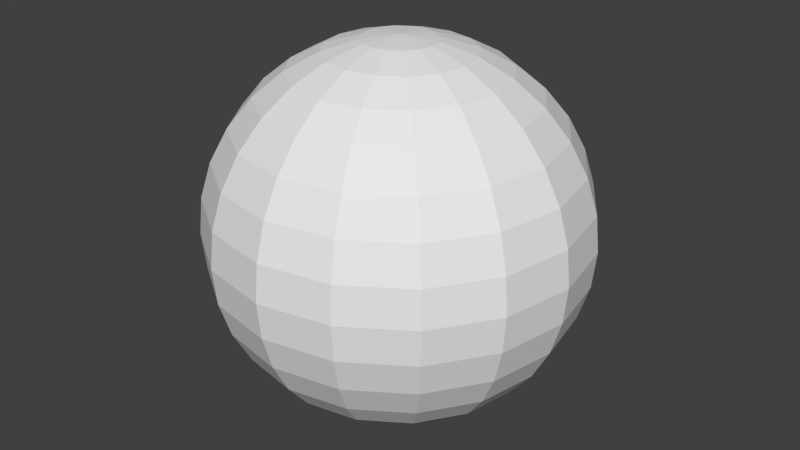 # Source: baseball_throwing_item_.blend  (saved by Blender 2.70.0; exported with 4.5.12 LTS)
import bpy
from mathutils import Matrix  # noqa: F401  (used for matrix-valued properties, if any)

bpy.ops.wm.read_factory_settings(use_empty=True)
scene = bpy.context.scene
scene.name = 'Scene'

# ---- collections
col_collection_1 = bpy.data.collections.new('Collection 1'); scene.collection.children.link(col_collection_1)

# ---- world
world_world = bpy.data.worlds.new('World'); scene.world = world_world
world_world.color = (0.05088, 0.05088, 0.05088)
world_world.use_sun_shadow = False
world_world.sun_shadow_jitter_overblur = 0.0
world_world.cycles.sampling_method = 'MANUAL'
world_world.cycles.sample_map_resolution = 256

# ---- meshes
me_sphere = bpy.data.meshes.new('Sphere')
me_sphere.from_pydata([(-0.1951, 0.0, 0.9808), (-0.3827, 0.0, 0.9239), (-0.5556, 0.0, 0.8315), (-0.7071, 0.0, 0.7071), (-0.8315, 0.0, 0.5556), (-0.9239, 0.0, 0.3827), (-0.9808, 0.0, 0.1951), (-1.0, 0.0, 7.55e-08), (-0.9808, 0.0, -0.1951), (-0.9239, 0.0, -0.3827), (-0.8315, 0.0, -0.5556), (-0.7071, 0.0, -0.7071), (-0.5556, 0.0, -0.8315), (-0.3827, 0.0, -0.9239), (-0.1951, 0.0, -0.9808), (-0.1802, 0.07466, 0.9808), (-0.3536, 0.1464, 0.9239), (-0.5133, 0.2126, 0.8315), (-0.6533, 0.2706, 0.7071), (-0.7682, 0.3182, 0.5556), (-0.8536, 0.3536, 0.3827), (-0.9061, 0.3753, 0.1951), (-0.9239, 0.3827, 7.55e-08), (-0.9061, 0.3753, -0.1951), (-0.8536, 0.3536, -0.3827), (-0.7682, 0.3182, -0.5556), (-0.6533, 0.2706, -0.7071), (-0.5133, 0.2126, -0.8315), (-0.3536, 0.1464, -0.9239), (-0.1802, 0.07466, -0.9808), (-0.1379, 0.1379, 0.9808), (-0.2706, 0.2706, 0.9239), (-0.3928, 0.3928, 0.8315), (-0.5, 0.5, 0.7071), (-0.5879, 0.5879, 0.5556), (-0.6533, 0.6533, 0.3827), (-0.6935, 0.6935, 0.1951), (-0.7071, 0.7071, 7.55e-08), (-0.6935, 0.6935, -0.1951), (-0.6533, 0.6533, -0.3827), (-0.5879, 0.5879, -0.5556), (-0.5, 0.5, -0.7071), (-0.3928, 0.3928, -0.8315), (-0.2706, 0.2706, -0.9239), (-0.1379, 0.1379, -0.9808), (-0.07466, 0.1802, 0.9808), (-0.1464, 0.3536, 0.9239), (-0.2126, 0.5133, 0.8315), (-0.2706, 0.6533, 0.7071), (-0.3182, 0.7682, 0.5556), (-0.3536, 0.8536, 0.3827), (-0.3753, 0.9061, 0.1951), (-0.3827, 0.9239, 7.55e-08), (-0.3753, 0.9061, -0.1951), (-0.3536, 0.8536, -0.3827), (-0.3182, 0.7682, -0.5556), (-0.2706, 0.6533, -0.7071), (-0.2126, 0.5133, -0.8315), (-0.1464, 0.3536, -0.9239), (-0.07466, 0.1802, -0.9808), (3.279e-07, 0.1951, 0.9808), (3.256e-07, 0.3827, 0.9239), (3.473e-07, 0.5556, 0.8315), (3.468e-07, 0.7071, 0.7071), (3.272e-07, 0.8315, 0.5556), (3.557e-07, 0.9239, 0.3827), (3.513e-07, 0.9808, 0.1951), (3.591e-07, 1.0, 7.55e-08), (3.513e-07, 0.9808, -0.1951), (3.557e-07, 0.9239, -0.3827), (3.272e-07, 0.8315, -0.5556), (3.468e-07, 0.7071, -0.7071), (3.521e-07, 0.5556, -0.8315), (3.512e-07, 0.3827, -0.9239), (3.306e-07, 0.1951, -0.9808), (0.07466, 0.1802, 0.9808), (0.1464, 0.3536, 0.9239), (0.2126, 0.5133, 0.8315), (0.2706, 0.6533, 0.7071), (0.3182, 0.7682, 0.5556), (0.3536, 0.8536, 0.3827), (0.3753, 0.9061, 0.1951), (0.3827, 0.9239, 7.55e-08), (0.3753, 0.9061, -0.1951), (0.3536, 0.8536, -0.3827), (0.3182, 0.7682, -0.5556), (0.2706, 0.6533, -0.7071), (0.2126, 0.5133, -0.8315), (0.1464, 0.3536, -0.9239), (0.07466, 0.1802, -0.9808), (0.138, 0.1379, 0.9808), (0.2706, 0.2706, 0.9239), (0.3928, 0.3928, 0.8315), (0.5, 0.5, 0.7071), (0.5879, 0.5879, 0.5556), (0.6533, 0.6533, 0.3827), (0.6935, 0.6935, 0.1951), (0.7071, 0.7071, 7.55e-08), (0.6935, 0.6935, -0.1951), (0.6533, 0.6533, -0.3827), (0.5879, 0.5879, -0.5556), (0.5, 0.5, -0.7071), (0.3928, 0.3928, -0.8315), (0.2706, 0.2706, -0.9239), (0.138, 0.1379, -0.9808), (0.1802, 0.07466, 0.9808), (0.3536, 0.1464, 0.9239), (0.5133, 0.2126, 0.8315), (0.6533, 0.2706, 0.7071), (0.7682, 0.3182, 0.5556), (0.8536, 0.3536, 0.3827), (0.9061, 0.3753, 0.1951), (0.9239, 0.3827, 7.55e-08), (0.9061, 0.3753, -0.1951), (0.8536, 0.3536, -0.3827), (0.7682, 0.3182, -0.5556), (0.6533, 0.2706, -0.7071), (0.5133, 0.2126, -0.8315), (0.3536, 0.1464, -0.9239), (0.1802, 0.07466, -0.9808), (0.1951, -2.137e-09, 0.9808), (0.3827, -3.436e-09, 0.9239), (0.5556, -5.032e-08, 0.8315), (0.7071, -3.605e-08, 0.7071), (0.8315, -2.111e-08, 0.5556), (0.9239, -2.209e-08, 0.3827), (0.9808, -2.247e-08, 0.1951), (1.0, -8.532e-08, 7.55e-08), (0.9808, -2.247e-08, -0.1951), (0.9239, -2.209e-08, -0.3827), (0.8315, -2.111e-08, -0.5556), (0.7071, -3.605e-08, -0.7071), (0.5556, -4.6e-08, -0.8315), (0.3827, -5.182e-08, -0.9239), (0.1951, 7.983e-10, -0.9808), (0.1802, -0.07466, 0.9808), (0.3536, -0.1464, 0.9239), (0.5133, -0.2126, 0.8315), (0.6533, -0.2706, 0.7071), (0.7682, -0.3182, 0.5556), (0.8536, -0.3536, 0.3827), (0.9061, -0.3753, 0.1951), (0.9239, -0.3827, 7.55e-08), (0.9061, -0.3753, -0.1951), (0.8536, -0.3536, -0.3827), (0.7682, -0.3182, -0.5556), (0.6533, -0.2706, -0.7071), (0.5133, -0.2126, -0.8315), (0.3536, -0.1464, -0.9239), (0.1802, -0.07466, -0.9808), (0.138, -0.1379, 0.9808), (0.2706, -0.2706, 0.9239), (0.3928, -0.3928, 0.8315), (0.5, -0.5, 0.7071), (0.5879, -0.5879, 0.5556), (0.6533, -0.6533, 0.3827), (0.6935, -0.6935, 0.1951), (0.7071, -0.7071, 7.55e-08), (0.6935, -0.6935, -0.1951), (0.6533, -0.6533, -0.3827), (0.5879, -0.5879, -0.5556), (0.5, -0.5, -0.7071), (0.3928, -0.3928, -0.8315), (0.2706, -0.2706, -0.9239), (0.138, -0.1379, -0.9808), (0.07466, -0.1802, 0.9808), (0.1464, -0.3536, 0.9239), (0.2126, -0.5133, 0.8315), (0.2706, -0.6533, 0.7071), (0.3182, -0.7682, 0.5556), (0.3536, -0.8536, 0.3827), (0.3753, -0.9061, 0.1951), (0.3827, -0.9239, 7.55e-08), (0.3753, -0.9061, -0.1951), (0.3536, -0.8536, -0.3827), (0.3182, -0.7682, -0.5556), (0.2706, -0.6533, -0.7071), (0.2126, -0.5133, -0.8315), (0.1464, -0.3536, -0.9239), (0.07466, -0.1802, -0.9808), (3.308e-07, -0.1951, 0.9808), (3.226e-07, -0.3827, 0.9239), (2.62e-07, -0.5556, 0.8315), (2.991e-07, -0.7071, 0.7071), (2.361e-07, -0.8315, 0.5556), (2.855e-07, -0.9239, 0.3827), (2.851e-07, -0.9808, 0.1951), (2.175e-07, -1.0, 7.55e-08), (2.851e-07, -0.9808, -0.1951), (2.855e-07, -0.9239, -0.3827), (2.361e-07, -0.8315, -0.5556), (2.991e-07, -0.7071, -0.7071), (2.478e-07, -0.5556, -0.8315), (2.605e-07, -0.3827, -0.9239), (3.143e-07, -0.1951, -0.9808), (-0.07466, -0.1802, 0.9808), (-0.1464, -0.3536, 0.9239), (-0.2126, -0.5133, 0.8315), (-0.2706, -0.6533, 0.7071), (-0.3182, -0.7682, 0.5556), (-0.3536, -0.8536, 0.3827), (-0.3753, -0.9061, 0.1951), (-0.3827, -0.9239, 7.55e-08), (-0.3753, -0.9061, -0.1951), (-0.3536, -0.8536, -0.3827), (-0.3182, -0.7682, -0.5556), (-0.2706, -0.6533, -0.7071), (-0.2126, -0.5133, -0.8315), (-0.1464, -0.3536, -0.9239), (-0.07466, -0.1802, -0.9808), (-0.1379, -0.1379, 0.9808), (-0.2706, -0.2706, 0.9239), (-0.3928, -0.3928, 0.8315), (-0.5, -0.5, 0.7071), (-0.5879, -0.5879, 0.5556), (-0.6533, -0.6533, 0.3827), (-0.6935, -0.6935, 0.1951), (-0.7071, -0.7071, 7.55e-08), (-0.6935, -0.6935, -0.1951), (-0.6533, -0.6533, -0.3827), (-0.5879, -0.5879, -0.5556), (-0.5, -0.5, -0.7071), (-0.3928, -0.3928, -0.8315), (-0.2706, -0.2706, -0.9239), (-0.1379, -0.1379, -0.9808), (3.258e-07, 2.325e-14, -1.0), (2.48e-08, -1.247e-07, 1.0), (-0.1802, -0.07466, 0.9808), (-0.3536, -0.1464, 0.9239), (-0.5133, -0.2126, 0.8315), (-0.6533, -0.2706, 0.7071), (-0.7682, -0.3182, 0.5556), (-0.8536, -0.3536, 0.3827), (-0.9061, -0.3753, 0.1951), (-0.9239, -0.3827, 7.55e-08), (-0.9061, -0.3753, -0.1951), (-0.8536, -0.3536, -0.3827), (-0.7682, -0.3182, -0.5556), (-0.6533, -0.2706, -0.7071), (-0.5133, -0.2126, -0.8315), (-0.3536, -0.1464, -0.9239), (-0.1802, -0.07466, -0.9808)], [], [(10, 9, 24, 25), (6, 5, 20, 21), (2, 1, 16, 17), (14, 13, 28, 29), (11, 10, 25, 26), (7, 6, 21, 22), (3, 2, 17, 18), (12, 11, 26, 27), (8, 7, 22, 23), (4, 3, 18, 19), (5, 4, 19, 20), (1, 0, 15, 16), (13, 12, 27, 28), (9, 8, 23, 24), (29, 28, 43, 44), (25, 24, 39, 40), (21, 20, 35, 36), (17, 16, 31, 32), (26, 25, 40, 41), (22, 21, 36, 37), (18, 17, 32, 33), (19, 18, 33, 34), (27, 26, 41, 42), (23, 22, 37, 38), (24, 23, 38, 39), (20, 19, 34, 35), (16, 15, 30, 31), (28, 27, 42, 43), (31, 30, 45, 46), (43, 42, 57, 58), (39, 38, 53, 54), (35, 34, 49, 50), (36, 35, 50, 51), (32, 31, 46, 47), (44, 43, 58, 59), (40, 39, 54, 55), (41, 40, 55, 56), (37, 36, 51, 52), (33, 32, 47, 48), (42, 41, 56, 57), (38, 37, 52, 53), (34, 33, 48, 49), (53, 52, 67, 68), (49, 48, 63, 64), (57, 56, 71, 72), (58, 57, 72, 73), (54, 53, 68, 69), (50, 49, 64, 65), (46, 45, 60, 61), (59, 58, 73, 74), (55, 54, 69, 70), (51, 50, 65, 66), (47, 46, 61, 62), (48, 47, 62, 63), (56, 55, 70, 71), (52, 51, 66, 67), (71, 70, 85, 86), (67, 66, 81, 82), (63, 62, 77, 78), (72, 71, 86, 87), (68, 67, 82, 83), (64, 63, 78, 79), (65, 64, 79, 80), (61, 60, 75, 76), (73, 72, 87, 88), (69, 68, 83, 84), (70, 69, 84, 85), (66, 65, 80, 81), (62, 61, 76, 77), (74, 73, 88, 89), (77, 76, 91, 92), (89, 88, 103, 104), (85, 84, 99, 100), (81, 80, 95, 96), (82, 81, 96, 97), (78, 77, 92, 93), (86, 85, 100, 101), (87, 86, 101, 102), (83, 82, 97, 98), (79, 78, 93, 94), (88, 87, 102, 103), (84, 83, 98, 99), (80, 79, 94, 95), (76, 75, 90, 91), (99, 98, 113, 114), (95, 94, 109, 110), (91, 90, 105, 106), (103, 102, 117, 118), (104, 103, 118, 119), (100, 99, 114, 115), (96, 95, 110, 111), (92, 91, 106, 107), (101, 100, 115, 116), (97, 96, 111, 112), (93, 92, 107, 108), (94, 93, 108, 109), (102, 101, 116, 117), (98, 97, 112, 113), (117, 116, 131, 132), (113, 112, 127, 128), (109, 108, 123, 124), (106, 105, 120, 121), (118, 117, 132, 133), (114, 113, 128, 129), (110, 109, 124, 125), (111, 110, 125, 126), (107, 106, 121, 122), (119, 118, 133, 134), (115, 114, 129, 130), (116, 115, 130, 131), (112, 111, 126, 127), (108, 107, 122, 123), (123, 122, 137, 138), (131, 130, 145, 146), (127, 126, 141, 142), (128, 127, 142, 143), (124, 123, 138, 139), (132, 131, 146, 147), (133, 132, 147, 148), (129, 128, 143, 144), (125, 124, 139, 140), (121, 120, 135, 136), (134, 133, 148, 149), (130, 129, 144, 145), (126, 125, 140, 141), (122, 121, 136, 137), (145, 144, 159, 160), (141, 140, 155, 156), (137, 136, 151, 152), (149, 148, 163, 164), (146, 145, 160, 161), (142, 141, 156, 157), (138, 137, 152, 153), (147, 146, 161, 162), (143, 142, 157, 158), (139, 138, 153, 154), (140, 139, 154, 155), (136, 135, 150, 151), (148, 147, 162, 163), (144, 143, 158, 159), (163, 162, 177, 178), (159, 158, 173, 174), (155, 154, 169, 170), (151, 150, 165, 166), (152, 151, 166, 167), (164, 163, 178, 179), (160, 159, 174, 175), (156, 155, 170, 171), (157, 156, 171, 172), (153, 152, 167, 168), (161, 160, 175, 176), (162, 161, 176, 177), (158, 157, 172, 173), (154, 153, 168, 169), (169, 168, 183, 184), (177, 176, 191, 192), (173, 172, 187, 188), (174, 173, 188, 189), (170, 169, 184, 185), (166, 165, 180, 181), (178, 177, 192, 193), (179, 178, 193, 194), (175, 174, 189, 190), (171, 170, 185, 186), (167, 166, 181, 182), (176, 175, 190, 191), (172, 171, 186, 187), (168, 167, 182, 183), (191, 190, 205, 206), (187, 186, 201, 202), (183, 182, 197, 198), (192, 191, 206, 207), (188, 187, 202, 203), (184, 183, 198, 199), (181, 180, 195, 196), (193, 192, 207, 208), (189, 188, 203, 204), (185, 184, 199, 200), (186, 185, 200, 201), (182, 181, 196, 197), (194, 193, 208, 209), (190, 189, 204, 205), (209, 208, 223, 224), (205, 204, 219, 220), (201, 200, 215, 216), (197, 196, 211, 212), (198, 197, 212, 213), (206, 205, 220, 221), (202, 201, 216, 217), (203, 202, 217, 218), (199, 198, 213, 214), (207, 206, 221, 222), (208, 207, 222, 223), (204, 203, 218, 219), (200, 199, 214, 215), (196, 195, 210, 211), (215, 214, 231, 232), (211, 210, 227, 228), (223, 222, 239, 240), (219, 218, 235, 236), (220, 219, 236, 237), (216, 215, 232, 233), (212, 211, 228, 229), (224, 223, 240, 241), (221, 220, 237, 238), (217, 216, 233, 234), (213, 212, 229, 230), (222, 221, 238, 239), (218, 217, 234, 235), (214, 213, 230, 231), (225, 14, 29), (0, 226, 15), (225, 29, 44), (15, 226, 30), (225, 44, 59), (30, 226, 45), (45, 226, 60), (225, 59, 74), (225, 74, 89), (60, 226, 75), (225, 89, 104), (75, 226, 90), (225, 104, 119), (90, 226, 105), (105, 226, 120), (225, 119, 134), (225, 134, 149), (120, 226, 135), (225, 149, 164), (135, 226, 150), (225, 164, 179), (150, 226, 165), (165, 226, 180), (225, 179, 194), (225, 194, 209), (180, 226, 195), (225, 209, 224), (195, 226, 210), (225, 224, 241), (210, 226, 227), (239, 238, 11, 12), (235, 234, 7, 8), (231, 230, 3, 4), (227, 226, 0), (240, 239, 12, 13), (236, 235, 8, 9), (232, 231, 4, 5), (228, 227, 0, 1), (229, 228, 1, 2), (241, 240, 13, 14), (237, 236, 9, 10), (233, 232, 5, 6), (234, 233, 6, 7), (230, 229, 2, 3), (225, 241, 14), (238, 237, 10, 11)])
_uv = me_sphere.uv_layers.new(name='UVMap')
_uv.uv.foreach_set('vector', [0.3215, 0.3052, 0.2863, 0.3142, 0.2821, 0.2438, 0.3183, 0.2497, 0.2451, 0.6756, 0.2859, 0.6872, 0.2823, 0.7577, 0.24, 0.7636, 0.3803, 0.7117, 0.4068, 0.7174, 0.4068, 0.7378, 0.3798, 0.7427, 0.4325, 0.2785, 0.4072, 0.2844, 0.4064, 0.2642, 0.4322, 0.2685, 0.3526, 0.2975, 0.3215, 0.3052, 0.3183, 0.2497, 0.3504, 0.2549, 0.1959, 0.6616, 0.2451, 0.6756, 0.24, 0.7636, 0.1892, 0.7708, 0.352, 0.7048, 0.3803, 0.7117, 0.3798, 0.7427, 0.3508, 0.7475, 0.3809, 0.2907, 0.3526, 0.2975, 0.3504, 0.2549, 0.3794, 0.2597, 0.2452, 0.325, 0.1958, 0.3384, 0.1892, 0.2293, 0.2398, 0.237, 0.321, 0.6968, 0.352, 0.7048, 0.3508, 0.7475, 0.3187, 0.7524, 0.2859, 0.6872, 0.321, 0.6968, 0.3187, 0.7524, 0.2823, 0.7577, 0.4068, 0.7174, 0.4324, 0.7226, 0.4325, 0.7326, 0.4068, 0.7378, 0.4072, 0.2844, 0.3809, 0.2907, 0.3794, 0.2597, 0.4064, 0.2642, 0.2863, 0.3142, 0.2452, 0.325, 0.2398, 0.237, 0.2821, 0.2438, 0.4322, 0.2685, 0.4064, 0.2642, 0.4135, 0.2451, 0.4357, 0.259, 0.3183, 0.2497, 0.2821, 0.2438, 0.3065, 0.177, 0.3376, 0.1969, 0.24, 0.7636, 0.2823, 0.7577, 0.3073, 0.8243, 0.2706, 0.8466, 0.3798, 0.7427, 0.4068, 0.7378, 0.4146, 0.7566, 0.3916, 0.7717, 0.3504, 0.2549, 0.3183, 0.2497, 0.3376, 0.1969, 0.3652, 0.2145, 0.1892, 0.7708, 0.24, 0.7636, 0.2706, 0.8466, 0.2269, 0.8735, 0.3508, 0.7475, 0.3798, 0.7427, 0.3916, 0.7717, 0.3665, 0.7877, 0.3187, 0.7524, 0.3508, 0.7475, 0.3665, 0.7877, 0.3388, 0.8049, 0.3794, 0.2597, 0.3504, 0.2549, 0.3652, 0.2145, 0.3902, 0.2304, 0.2398, 0.237, 0.1892, 0.2293, 0.2269, 0.1267, 0.2703, 0.154, 0.2821, 0.2438, 0.2398, 0.237, 0.2703, 0.154, 0.3065, 0.177, 0.2823, 0.7577, 0.3187, 0.7524, 0.3388, 0.8049, 0.3073, 0.8243, 0.4068, 0.7378, 0.4325, 0.7326, 0.4365, 0.7419, 0.4146, 0.7566, 0.4064, 0.2642, 0.3794, 0.2597, 0.3902, 0.2304, 0.4135, 0.2451, 0.4146, 0.7566, 0.4365, 0.7419, 0.4437, 0.749, 0.4293, 0.7711, 0.4135, 0.2451, 0.3902, 0.2304, 0.4117, 0.2074, 0.4275, 0.2301, 0.3065, 0.177, 0.2703, 0.154, 0.3313, 0.08963, 0.3555, 0.1252, 0.3073, 0.8243, 0.3388, 0.8049, 0.3782, 0.8454, 0.3568, 0.8757, 0.2706, 0.8466, 0.3073, 0.8243, 0.3568, 0.8757, 0.3319, 0.9108, 0.3916, 0.7717, 0.4146, 0.7566, 0.4293, 0.7711, 0.4138, 0.794, 0.4357, 0.259, 0.4135, 0.2451, 0.4275, 0.2301, 0.4427, 0.2517, 0.3376, 0.1969, 0.3065, 0.177, 0.3555, 0.1252, 0.3763, 0.1558, 0.3652, 0.2145, 0.3376, 0.1969, 0.3763, 0.1558, 0.3948, 0.1829, 0.2269, 0.8735, 0.2706, 0.8466, 0.3319, 0.9108, 0.3023, 0.9528, 0.3665, 0.7877, 0.3916, 0.7717, 0.4138, 0.794, 0.3969, 0.8186, 0.3902, 0.2304, 0.3652, 0.2145, 0.3948, 0.1829, 0.4117, 0.2074, 0.2703, 0.154, 0.2269, 0.1267, 0.3022, 0.04734, 0.3313, 0.08963, 0.3388, 0.8049, 0.3665, 0.7877, 0.3969, 0.8186, 0.3782, 0.8454, 0.3313, 0.08963, 0.3022, 0.04734, 0.4028, 0.004183, 0.4128, 0.05454, 0.3782, 0.8454, 0.3969, 0.8186, 0.4371, 0.8351, 0.4304, 0.8673, 0.4117, 0.2074, 0.3948, 0.1829, 0.4346, 0.1654, 0.4406, 0.1946, 0.4275, 0.2301, 0.4117, 0.2074, 0.4406, 0.1946, 0.4463, 0.2217, 0.3555, 0.1252, 0.3313, 0.08963, 0.4128, 0.05454, 0.4211, 0.09679, 0.3568, 0.8757, 0.3782, 0.8454, 0.4304, 0.8673, 0.4226, 0.9035, 0.4293, 0.7711, 0.4437, 0.749, 0.4532, 0.7527, 0.4484, 0.7787, 0.4427, 0.2517, 0.4275, 0.2301, 0.4463, 0.2217, 0.4519, 0.2475, 0.3763, 0.1558, 0.3555, 0.1252, 0.4211, 0.09679, 0.4282, 0.1332, 0.3319, 0.9108, 0.3568, 0.8757, 0.4226, 0.9035, 0.4135, 0.9456, 0.4138, 0.794, 0.4293, 0.7711, 0.4484, 0.7787, 0.4431, 0.8059, 0.3969, 0.8186, 0.4138, 0.794, 0.4431, 0.8059, 0.4371, 0.8351, 0.3948, 0.1829, 0.3763, 0.1558, 0.4282, 0.1332, 0.4346, 0.1654, 0.3023, 0.9528, 0.3319, 0.9108, 0.4135, 0.9456, 0.403, 0.9959, 0.4346, 0.1654, 0.4282, 0.1332, 0.4848, 0.1328, 0.4781, 0.1649, 0.403, 0.9959, 0.4135, 0.9456, 0.5024, 0.9455, 0.5124, 0.9959, 0.4371, 0.8351, 0.4431, 0.8059, 0.4747, 0.8054, 0.4806, 0.8346, 0.4406, 0.1946, 0.4346, 0.1654, 0.4781, 0.1649, 0.4722, 0.1941, 0.4128, 0.05454, 0.4028, 0.004183, 0.5122, 0.004121, 0.5017, 0.05439, 0.4304, 0.8673, 0.4371, 0.8351, 0.4806, 0.8346, 0.487, 0.8668, 0.4226, 0.9035, 0.4304, 0.8673, 0.487, 0.8668, 0.4941, 0.9032, 0.4484, 0.7787, 0.4532, 0.7527, 0.4633, 0.7525, 0.469, 0.7783, 0.4463, 0.2217, 0.4406, 0.1946, 0.4722, 0.1941, 0.4669, 0.2213, 0.4211, 0.09679, 0.4128, 0.05454, 0.5017, 0.05439, 0.4926, 0.09648, 0.4282, 0.1332, 0.4211, 0.09679, 0.4926, 0.09648, 0.4848, 0.1328, 0.4135, 0.9456, 0.4226, 0.9035, 0.4941, 0.9032, 0.5024, 0.9455, 0.4431, 0.8059, 0.4484, 0.7787, 0.469, 0.7783, 0.4747, 0.8054, 0.4519, 0.2475, 0.4463, 0.2217, 0.4669, 0.2213, 0.4621, 0.2473, 0.4747, 0.8054, 0.469, 0.7783, 0.4878, 0.7699, 0.5035, 0.7926, 0.4621, 0.2473, 0.4669, 0.2213, 0.486, 0.2289, 0.4715, 0.251, 0.4848, 0.1328, 0.4926, 0.09648, 0.5585, 0.1243, 0.5371, 0.1546, 0.5024, 0.9455, 0.4941, 0.9032, 0.5597, 0.8749, 0.5839, 0.9104, 0.5124, 0.9959, 0.5024, 0.9455, 0.5839, 0.9104, 0.613, 0.9527, 0.4806, 0.8346, 0.4747, 0.8054, 0.5035, 0.7926, 0.5204, 0.8171, 0.4781, 0.1649, 0.4848, 0.1328, 0.5371, 0.1546, 0.5183, 0.1815, 0.4722, 0.1941, 0.4781, 0.1649, 0.5183, 0.1815, 0.5014, 0.206, 0.5017, 0.05439, 0.5122, 0.004121, 0.6129, 0.04719, 0.5834, 0.08921, 0.487, 0.8668, 0.4806, 0.8346, 0.5204, 0.8171, 0.5389, 0.8442, 0.4669, 0.2213, 0.4722, 0.1941, 0.5014, 0.206, 0.486, 0.2289, 0.4926, 0.09648, 0.5017, 0.05439, 0.5834, 0.08921, 0.5585, 0.1243, 0.4941, 0.9032, 0.487, 0.8668, 0.5389, 0.8442, 0.5597, 0.8749, 0.469, 0.7783, 0.4633, 0.7525, 0.4726, 0.7484, 0.4878, 0.7699, 0.5585, 0.1243, 0.5834, 0.08921, 0.6446, 0.1534, 0.6079, 0.1758, 0.5597, 0.8749, 0.5389, 0.8442, 0.5776, 0.8031, 0.6088, 0.823, 0.4878, 0.7699, 0.4726, 0.7484, 0.4795, 0.741, 0.5018, 0.755, 0.486, 0.2289, 0.5014, 0.206, 0.5237, 0.2283, 0.5006, 0.2434, 0.4715, 0.251, 0.486, 0.2289, 0.5006, 0.2434, 0.4788, 0.2581, 0.5371, 0.1546, 0.5585, 0.1243, 0.6079, 0.1758, 0.5764, 0.1951, 0.5839, 0.9104, 0.5597, 0.8749, 0.6088, 0.823, 0.645, 0.8461, 0.5035, 0.7926, 0.4878, 0.7699, 0.5018, 0.755, 0.5251, 0.7697, 0.5183, 0.1815, 0.5371, 0.1546, 0.5764, 0.1951, 0.5487, 0.2124, 0.613, 0.9527, 0.5839, 0.9104, 0.645, 0.8461, 0.6884, 0.8734, 0.5204, 0.8171, 0.5035, 0.7926, 0.5251, 0.7697, 0.5501, 0.7856, 0.5389, 0.8442, 0.5204, 0.8171, 0.5501, 0.7856, 0.5776, 0.8031, 0.5014, 0.206, 0.5183, 0.1815, 0.5487, 0.2124, 0.5237, 0.2283, 0.5834, 0.08921, 0.6129, 0.04719, 0.6884, 0.1265, 0.6446, 0.1534, 0.5237, 0.2283, 0.5487, 0.2124, 0.5645, 0.2525, 0.5354, 0.2573, 0.6446, 0.1534, 0.6884, 0.1265, 0.7261, 0.2293, 0.6753, 0.2364, 0.5776, 0.8031, 0.5501, 0.7856, 0.5649, 0.7451, 0.5969, 0.7504, 0.5018, 0.755, 0.4795, 0.741, 0.4831, 0.7315, 0.5089, 0.7359, 0.5006, 0.2434, 0.5237, 0.2283, 0.5354, 0.2573, 0.5085, 0.2622, 0.6079, 0.1758, 0.6446, 0.1534, 0.6753, 0.2364, 0.6329, 0.2423, 0.6088, 0.823, 0.5776, 0.8031, 0.5969, 0.7504, 0.6332, 0.7563, 0.645, 0.8461, 0.6088, 0.823, 0.6332, 0.7563, 0.6754, 0.763, 0.5251, 0.7697, 0.5018, 0.755, 0.5089, 0.7359, 0.5359, 0.7403, 0.4788, 0.2581, 0.5006, 0.2434, 0.5085, 0.2622, 0.4828, 0.2673, 0.5764, 0.1951, 0.6079, 0.1758, 0.6329, 0.2423, 0.5966, 0.2476, 0.5487, 0.2124, 0.5764, 0.1951, 0.5966, 0.2476, 0.5645, 0.2525, 0.6884, 0.8734, 0.645, 0.8461, 0.6754, 0.763, 0.7261, 0.7708, 0.5501, 0.7856, 0.5251, 0.7697, 0.5359, 0.7403, 0.5649, 0.7451, 0.5649, 0.7451, 0.5359, 0.7403, 0.5344, 0.7094, 0.5627, 0.7026, 0.5645, 0.2525, 0.5966, 0.2476, 0.5943, 0.3033, 0.5632, 0.2952, 0.7261, 0.7708, 0.6754, 0.763, 0.6701, 0.6751, 0.7194, 0.6616, 0.6753, 0.2364, 0.7261, 0.2293, 0.7194, 0.3384, 0.6702, 0.3244, 0.5969, 0.7504, 0.5649, 0.7451, 0.5627, 0.7026, 0.5938, 0.6948, 0.5354, 0.2573, 0.5645, 0.2525, 0.5632, 0.2952, 0.5349, 0.2884, 0.5085, 0.2622, 0.5354, 0.2573, 0.5349, 0.2884, 0.5084, 0.2825, 0.6329, 0.2423, 0.6753, 0.2364, 0.6702, 0.3244, 0.6293, 0.3129, 0.6332, 0.7563, 0.5969, 0.7504, 0.5938, 0.6948, 0.629, 0.6859, 0.5089, 0.7359, 0.4831, 0.7315, 0.4827, 0.7215, 0.508, 0.7156, 0.4828, 0.2673, 0.5085, 0.2622, 0.5084, 0.2825, 0.4829, 0.2774, 0.5966, 0.2476, 0.6329, 0.2423, 0.6293, 0.3129, 0.5943, 0.3033, 0.6754, 0.763, 0.6332, 0.7563, 0.629, 0.6859, 0.6701, 0.6751, 0.5359, 0.7403, 0.5089, 0.7359, 0.508, 0.7156, 0.5344, 0.7094, 0.5943, 0.3033, 0.6293, 0.3129, 0.5981, 0.375, 0.5704, 0.3526, 0.6701, 0.6751, 0.629, 0.6859, 0.5973, 0.6241, 0.6297, 0.5978, 0.5344, 0.7094, 0.508, 0.7156, 0.4996, 0.6975, 0.5212, 0.6818, 0.4829, 0.2774, 0.5084, 0.2825, 0.5006, 0.3011, 0.4791, 0.2867, 0.5632, 0.2952, 0.5943, 0.3033, 0.5704, 0.3526, 0.5456, 0.3334, 0.7194, 0.6616, 0.6701, 0.6751, 0.6297, 0.5978, 0.6687, 0.565, 0.5627, 0.7026, 0.5344, 0.7094, 0.5212, 0.6818, 0.5442, 0.6649, 0.5349, 0.2884, 0.5632, 0.2952, 0.5456, 0.3334, 0.5225, 0.3165, 0.6702, 0.3244, 0.7194, 0.3384, 0.6686, 0.4351, 0.63, 0.4019, 0.5938, 0.6948, 0.5627, 0.7026, 0.5442, 0.6649, 0.5693, 0.646, 0.629, 0.6859, 0.5938, 0.6948, 0.5693, 0.646, 0.5973, 0.6241, 0.508, 0.7156, 0.4827, 0.7215, 0.4786, 0.7124, 0.4996, 0.6975, 0.5084, 0.2825, 0.5349, 0.2884, 0.5225, 0.3165, 0.5006, 0.3011, 0.6293, 0.3129, 0.6702, 0.3244, 0.63, 0.4019, 0.5981, 0.375, 0.5006, 0.3011, 0.5225, 0.3165, 0.5008, 0.3373, 0.4865, 0.3151, 0.5981, 0.375, 0.63, 0.4019, 0.5628, 0.4533, 0.5461, 0.4173, 0.5973, 0.6241, 0.5693, 0.646, 0.5288, 0.6121, 0.5452, 0.5825, 0.4996, 0.6975, 0.4786, 0.7124, 0.4714, 0.7057, 0.485, 0.684, 0.5212, 0.6818, 0.4996, 0.6975, 0.485, 0.684, 0.4989, 0.6617, 0.4791, 0.2867, 0.5006, 0.3011, 0.4865, 0.3151, 0.4721, 0.2938, 0.5704, 0.3526, 0.5981, 0.375, 0.5461, 0.4173, 0.5303, 0.3873, 0.6297, 0.5978, 0.5973, 0.6241, 0.5452, 0.5825, 0.5628, 0.547, 0.6687, 0.565, 0.6297, 0.5978, 0.5628, 0.547, 0.581, 0.4998, 0.5442, 0.6649, 0.5212, 0.6818, 0.4989, 0.6617, 0.5135, 0.638, 0.5456, 0.3334, 0.5704, 0.3526, 0.5303, 0.3873, 0.5153, 0.3611, 0.5225, 0.3165, 0.5456, 0.3334, 0.5153, 0.3611, 0.5008, 0.3373, 0.63, 0.4019, 0.6686, 0.4351, 0.581, 0.4998, 0.5628, 0.4533, 0.5693, 0.646, 0.5442, 0.6649, 0.5135, 0.638, 0.5288, 0.6121, 0.5288, 0.6121, 0.5135, 0.638, 0.476, 0.6248, 0.4809, 0.5966, 0.5008, 0.3373, 0.5153, 0.3611, 0.4782, 0.3749, 0.4733, 0.3482, 0.5628, 0.4533, 0.581, 0.4998, 0.4918, 0.4999, 0.4907, 0.466, 0.5461, 0.4173, 0.5628, 0.4533, 0.4907, 0.466, 0.4873, 0.4335, 0.5452, 0.5825, 0.5288, 0.6121, 0.4809, 0.5966, 0.4856, 0.5665, 0.485, 0.684, 0.4714, 0.7057, 0.4621, 0.7021, 0.4666, 0.6771, 0.4865, 0.3151, 0.5008, 0.3373, 0.4733, 0.3482, 0.4683, 0.3227, 0.4721, 0.2938, 0.4865, 0.3151, 0.4683, 0.3227, 0.463, 0.2977, 0.5303, 0.3873, 0.5461, 0.4173, 0.4873, 0.4335, 0.4829, 0.4032, 0.5628, 0.547, 0.5452, 0.5825, 0.4856, 0.5665, 0.4896, 0.5341, 0.4989, 0.6617, 0.485, 0.684, 0.4666, 0.6771, 0.4712, 0.6515, 0.5153, 0.3611, 0.5303, 0.3873, 0.4829, 0.4032, 0.4782, 0.3749, 0.581, 0.4998, 0.5628, 0.547, 0.4896, 0.5341, 0.4918, 0.4999, 0.5135, 0.638, 0.4989, 0.6617, 0.4712, 0.6515, 0.476, 0.6248, 0.4782, 0.3749, 0.4829, 0.4032, 0.4344, 0.4034, 0.4392, 0.3752, 0.4918, 0.4999, 0.4896, 0.5341, 0.4246, 0.534, 0.4235, 0.5001, 0.476, 0.6248, 0.4712, 0.6515, 0.442, 0.6518, 0.4371, 0.6252, 0.4733, 0.3482, 0.4782, 0.3749, 0.4392, 0.3752, 0.444, 0.3486, 0.4907, 0.466, 0.4918, 0.4999, 0.4235, 0.5001, 0.4257, 0.466, 0.4809, 0.5966, 0.476, 0.6248, 0.4371, 0.6252, 0.4324, 0.5969, 0.4666, 0.6771, 0.4621, 0.7021, 0.4523, 0.7023, 0.447, 0.6774, 0.4683, 0.3227, 0.4733, 0.3482, 0.444, 0.3486, 0.4487, 0.323, 0.4873, 0.4335, 0.4907, 0.466, 0.4257, 0.466, 0.4297, 0.4336, 0.4856, 0.5665, 0.4809, 0.5966, 0.4324, 0.5969, 0.428, 0.5665, 0.4896, 0.5341, 0.4856, 0.5665, 0.428, 0.5665, 0.4246, 0.534, 0.4712, 0.6515, 0.4666, 0.6771, 0.447, 0.6774, 0.442, 0.6518, 0.463, 0.2977, 0.4683, 0.3227, 0.4487, 0.323, 0.4532, 0.2979, 0.4829, 0.4032, 0.4873, 0.4335, 0.4297, 0.4336, 0.4344, 0.4034, 0.4532, 0.2979, 0.4487, 0.323, 0.4303, 0.316, 0.4439, 0.2944, 0.4344, 0.4034, 0.4297, 0.4336, 0.37, 0.4175, 0.3864, 0.388, 0.4246, 0.534, 0.428, 0.5665, 0.3692, 0.5827, 0.3525, 0.5468, 0.442, 0.6518, 0.447, 0.6774, 0.4289, 0.685, 0.4145, 0.6628, 0.4371, 0.6252, 0.442, 0.6518, 0.4145, 0.6628, 0.4, 0.639, 0.4392, 0.3752, 0.4344, 0.4034, 0.3864, 0.388, 0.4018, 0.362, 0.4235, 0.5001, 0.4246, 0.534, 0.3525, 0.5468, 0.3343, 0.5002, 0.4257, 0.466, 0.4235, 0.5001, 0.3343, 0.5002, 0.3525, 0.4531, 0.4324, 0.5969, 0.4371, 0.6252, 0.4, 0.639, 0.3849, 0.6127, 0.444, 0.3486, 0.4392, 0.3752, 0.4018, 0.362, 0.4163, 0.3384, 0.4487, 0.323, 0.444, 0.3486, 0.4163, 0.3384, 0.4303, 0.316, 0.4297, 0.4336, 0.4257, 0.466, 0.3525, 0.4531, 0.37, 0.4175, 0.428, 0.5665, 0.4324, 0.5969, 0.3849, 0.6127, 0.3692, 0.5827, 0.447, 0.6774, 0.4523, 0.7023, 0.4432, 0.7062, 0.4289, 0.685, 0.3692, 0.5827, 0.3849, 0.6127, 0.3448, 0.6475, 0.3172, 0.6251, 0.4289, 0.685, 0.4432, 0.7062, 0.4362, 0.7133, 0.4148, 0.699, 0.4303, 0.316, 0.4163, 0.3384, 0.394, 0.3182, 0.4157, 0.3026, 0.37, 0.4175, 0.3525, 0.4531, 0.2855, 0.4023, 0.318, 0.3759, 0.3864, 0.388, 0.37, 0.4175, 0.318, 0.3759, 0.346, 0.354, 0.3525, 0.5468, 0.3692, 0.5827, 0.3172, 0.6251, 0.2852, 0.5982, 0.4145, 0.6628, 0.4289, 0.685, 0.4148, 0.699, 0.3927, 0.6837, 0.4439, 0.2944, 0.4303, 0.316, 0.4157, 0.3026, 0.4367, 0.2876, 0.4018, 0.362, 0.3864, 0.388, 0.346, 0.354, 0.371, 0.3352, 0.3343, 0.5002, 0.3525, 0.5468, 0.2852, 0.5982, 0.2467, 0.565, 0.4, 0.639, 0.4145, 0.6628, 0.3927, 0.6837, 0.3697, 0.6667, 0.4163, 0.3384, 0.4018, 0.362, 0.371, 0.3352, 0.394, 0.3182, 0.3525, 0.4531, 0.3343, 0.5002, 0.2466, 0.4351, 0.2855, 0.4023, 0.3849, 0.6127, 0.4, 0.639, 0.3697, 0.6667, 0.3448, 0.6475, 0.4576, 0.2728, 0.4325, 0.2785, 0.4322, 0.2685, 0.4324, 0.7226, 0.4577, 0.7272, 0.4325, 0.7326, 0.4576, 0.2728, 0.4322, 0.2685, 0.4357, 0.259, 0.4325, 0.7326, 0.4577, 0.7272, 0.4365, 0.7419, 0.4576, 0.2728, 0.4357, 0.259, 0.4427, 0.2517, 0.4365, 0.7419, 0.4577, 0.7272, 0.4437, 0.749, 0.4437, 0.749, 0.4577, 0.7272, 0.4532, 0.7527, 0.4576, 0.2728, 0.4427, 0.2517, 0.4519, 0.2475, 0.4576, 0.2728, 0.4519, 0.2475, 0.4621, 0.2473, 0.4532, 0.7527, 0.4577, 0.7272, 0.4633, 0.7525, 0.4576, 0.2728, 0.4621, 0.2473, 0.4715, 0.251, 0.4633, 0.7525, 0.4577, 0.7272, 0.4726, 0.7484, 0.4576, 0.2728, 0.4715, 0.251, 0.4788, 0.2581, 0.4726, 0.7484, 0.4577, 0.7272, 0.4795, 0.741, 0.4795, 0.741, 0.4577, 0.7272, 0.4831, 0.7315, 0.4576, 0.2728, 0.4788, 0.2581, 0.4828, 0.2673, 0.4576, 0.2728, 0.4828, 0.2673, 0.4829, 0.2774, 0.4831, 0.7315, 0.4577, 0.7272, 0.4827, 0.7215, 0.4576, 0.2728, 0.4829, 0.2774, 0.4791, 0.2867, 0.4827, 0.7215, 0.4577, 0.7272, 0.4786, 0.7124, 0.4576, 0.2728, 0.4791, 0.2867, 0.4721, 0.2938, 0.4786, 0.7124, 0.4577, 0.7272, 0.4714, 0.7057, 0.4714, 0.7057, 0.4577, 0.7272, 0.4621, 0.7021, 0.4576, 0.2728, 0.4721, 0.2938, 0.463, 0.2977, 0.4576, 0.2728, 0.463, 0.2977, 0.4532, 0.2979, 0.4621, 0.7021, 0.4577, 0.7272, 0.4523, 0.7023, 0.4576, 0.2728, 0.4532, 0.2979, 0.4439, 0.2944, 0.4523, 0.7023, 0.4577, 0.7272, 0.4432, 0.7062, 0.4576, 0.2728, 0.4439, 0.2944, 0.4367, 0.2876, 0.4432, 0.7062, 0.4577, 0.7272, 0.4362, 0.7133, 0.394, 0.3182, 0.371, 0.3352, 0.3526, 0.2975, 0.3809, 0.2907, 0.2855, 0.4023, 0.2466, 0.4351, 0.1958, 0.3384, 0.2452, 0.325, 0.3448, 0.6475, 0.3697, 0.6667, 0.352, 0.7048, 0.321, 0.6968, 0.4362, 0.7133, 0.4577, 0.7272, 0.4324, 0.7226, 0.4157, 0.3026, 0.394, 0.3182, 0.3809, 0.2907, 0.4072, 0.2844, 0.318, 0.3759, 0.2855, 0.4023, 0.2452, 0.325, 0.2863, 0.3142, 0.3172, 0.6251, 0.3448, 0.6475, 0.321, 0.6968, 0.2859, 0.6872, 0.4148, 0.699, 0.4362, 0.7133, 0.4324, 0.7226, 0.4068, 0.7174, 0.3927, 0.6837, 0.4148, 0.699, 0.4068, 0.7174, 0.3803, 0.7117, 0.4367, 0.2876, 0.4157, 0.3026, 0.4072, 0.2844, 0.4325, 0.2785, 0.346, 0.354, 0.318, 0.3759, 0.2863, 0.3142, 0.3215, 0.3052, 0.2852, 0.5982, 0.3172, 0.6251, 0.2859, 0.6872, 0.2451, 0.6756, 0.2467, 0.565, 0.2852, 0.5982, 0.2451, 0.6756, 0.1959, 0.6616, 0.3697, 0.6667, 0.3927, 0.6837, 0.3803, 0.7117, 0.352, 0.7048, 0.4576, 0.2728, 0.4367, 0.2876, 0.4325, 0.2785, 0.371, 0.3352, 0.346, 0.354, 0.3215, 0.3052, 0.3526, 0.2975])
me_sphere.use_remesh_preserve_volume = False
me_sphere.use_remesh_preserve_attributes = False
me_sphere.use_mirror_vertex_groups = False
me_sphere.update()

# ---- objects
ob_sphere = bpy.data.objects.new('Sphere', me_sphere)

# ---- transforms, parenting, visibility, modifiers, constraints
ob_sphere.location = (0.0, 0.0, 0.0)
ob_sphere.lineart.crease_threshold = 0.0

# ---- collection membership
col_collection_1.objects.link(ob_sphere)

# ---- scene / render settings (as saved in the file)
scene.frame_start = 1; scene.frame_end = 250; scene.frame_set(1)
scene.render.engine = 'BLENDER_EEVEE_NEXT'
scene.render.image_settings.compression = 90
scene.render.resolution_percentage = 50
scene.render.dither_intensity = 0.0
scene.cycles.use_denoising = False
scene.cycles.samples = 10
scene.cycles.sampling_pattern = 'TABULATED_SOBOL'
scene.cycles.light_sampling_threshold = 0.0
scene.cycles.use_adaptive_sampling = False
scene.cycles.use_light_tree = False
scene.cycles.blur_glossy = 0.0
scene.cycles.volume_bounces = 1
scene.cycles.pixel_filter_type = 'GAUSSIAN'
scene.cycles.sample_clamp_indirect = 0.0
scene.view_settings.view_transform = 'Standard'
bpy.context.view_layer.update()

# ---- added for rendering (the .blend has no active camera and no usable light): camera, sun
cam_auto = bpy.data.cameras.new('AutoCamera')
cam_auto.lens = 50.0
cam_auto.sensor_width = 36.0
cam_auto.clip_end = 1000.0
ob_auto_camera = bpy.data.objects.new('AutoCamera', cam_auto)
scene.collection.objects.link(ob_auto_camera)
ob_auto_camera.location = (3.20507, -3.84609, 2.56406)
ob_auto_camera.rotation_euler = (1.09748, -7.21219e-08, 0.694738)
scene.camera = ob_auto_camera
light_auto_sun = bpy.data.lights.new('AutoSun', 'SUN')
light_auto_sun.energy = 3.0
light_auto_sun.angle = 0.0523599
ob_auto_sun = bpy.data.objects.new('AutoSun', light_auto_sun)
scene.collection.objects.link(ob_auto_sun)
ob_auto_sun.rotation_euler = (0.872665, 0.174533, 0.523599)
bpy.context.view_layer.update()
